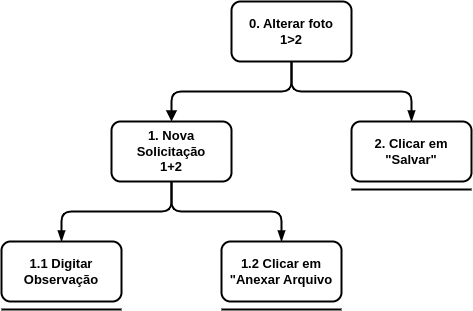

The diagram above was exported from draw.io. Its source (the exported page's mxGraphModel, read from the mxfile embedded in the PNG):
<mxGraphModel dx="1434" dy="830" grid="1" gridSize="10" guides="1" tooltips="1" connect="1" arrows="1" fold="1" page="1" pageScale="1" pageWidth="850" pageHeight="1100" math="0" shadow="0">
  <root>
    <mxCell id="0" />
    <mxCell id="1" parent="0" />
    <mxCell id="-AW9qoWUNL3CNEw7G6hF-5" style="edgeStyle=orthogonalEdgeStyle;rounded=1;orthogonalLoop=1;jettySize=auto;html=1;strokeWidth=2;endArrow=blockThin;endFill=1;" edge="1" parent="1" source="-AW9qoWUNL3CNEw7G6hF-2" target="-AW9qoWUNL3CNEw7G6hF-4">
      <mxGeometry relative="1" as="geometry">
        <Array as="points">
          <mxPoint x="380" y="570" />
          <mxPoint x="500" y="570" />
        </Array>
      </mxGeometry>
    </mxCell>
    <mxCell id="-AW9qoWUNL3CNEw7G6hF-6" style="edgeStyle=orthogonalEdgeStyle;rounded=1;orthogonalLoop=1;jettySize=auto;html=1;strokeWidth=2;endArrow=block;endFill=1;" edge="1" parent="1" target="-AW9qoWUNL3CNEw7G6hF-11">
      <mxGeometry relative="1" as="geometry">
        <mxPoint x="380" y="510" as="sourcePoint" />
        <mxPoint x="290" y="630" as="targetPoint" />
        <Array as="points">
          <mxPoint x="380" y="570" />
          <mxPoint x="260" y="570" />
        </Array>
      </mxGeometry>
    </mxCell>
    <mxCell id="-AW9qoWUNL3CNEw7G6hF-2" value="0. Alterar foto&lt;br style=&quot;font-size: 13px;&quot;&gt;1&amp;gt;2" style="rounded=1;whiteSpace=wrap;html=1;strokeWidth=2;fontStyle=1;fontSize=13;" vertex="1" parent="1">
      <mxGeometry x="320" y="480" width="120" height="60" as="geometry" />
    </mxCell>
    <mxCell id="-AW9qoWUNL3CNEw7G6hF-4" value="2. Clicar em &quot;Salvar&quot;" style="rounded=1;whiteSpace=wrap;html=1;strokeWidth=2;fontStyle=1;fontSize=13;" vertex="1" parent="1">
      <mxGeometry x="440" y="600" width="120" height="60" as="geometry" />
    </mxCell>
    <mxCell id="-AW9qoWUNL3CNEw7G6hF-15" style="edgeStyle=orthogonalEdgeStyle;rounded=1;orthogonalLoop=1;jettySize=auto;html=1;strokeWidth=2;endArrow=blockThin;endFill=1;" edge="1" parent="1" source="-AW9qoWUNL3CNEw7G6hF-11" target="-AW9qoWUNL3CNEw7G6hF-14">
      <mxGeometry relative="1" as="geometry">
        <Array as="points">
          <mxPoint x="260" y="690" />
          <mxPoint x="150" y="690" />
        </Array>
      </mxGeometry>
    </mxCell>
    <mxCell id="-AW9qoWUNL3CNEw7G6hF-18" style="edgeStyle=orthogonalEdgeStyle;rounded=1;orthogonalLoop=1;jettySize=auto;html=1;strokeWidth=2;endArrow=blockThin;endFill=1;" edge="1" parent="1" source="-AW9qoWUNL3CNEw7G6hF-11" target="-AW9qoWUNL3CNEw7G6hF-12">
      <mxGeometry relative="1" as="geometry">
        <Array as="points">
          <mxPoint x="260" y="690" />
          <mxPoint x="370" y="690" />
        </Array>
      </mxGeometry>
    </mxCell>
    <mxCell id="-AW9qoWUNL3CNEw7G6hF-11" value="1. Nova Solicitação&lt;br style=&quot;font-size: 13px;&quot;&gt;1+2" style="rounded=1;whiteSpace=wrap;html=1;strokeWidth=2;fontStyle=1;fontSize=13;" vertex="1" parent="1">
      <mxGeometry x="200" y="600" width="120" height="60" as="geometry" />
    </mxCell>
    <mxCell id="-AW9qoWUNL3CNEw7G6hF-12" value="1.2 Clicar em &quot;Anexar Arquivo" style="rounded=1;whiteSpace=wrap;html=1;strokeWidth=2;fontStyle=1;fontSize=13;" vertex="1" parent="1">
      <mxGeometry x="310" y="720" width="120" height="60" as="geometry" />
    </mxCell>
    <mxCell id="-AW9qoWUNL3CNEw7G6hF-14" value="1.1 Digitar Observação" style="rounded=1;whiteSpace=wrap;html=1;strokeWidth=2;fontStyle=1;fontSize=13;" vertex="1" parent="1">
      <mxGeometry x="90" y="720" width="120" height="60" as="geometry" />
    </mxCell>
    <mxCell id="-AW9qoWUNL3CNEw7G6hF-19" value="" style="endArrow=none;html=1;rounded=0;strokeWidth=2;" edge="1" parent="1">
      <mxGeometry width="50" height="50" relative="1" as="geometry">
        <mxPoint x="440" y="668" as="sourcePoint" />
        <mxPoint x="560" y="668" as="targetPoint" />
      </mxGeometry>
    </mxCell>
    <mxCell id="-AW9qoWUNL3CNEw7G6hF-20" value="" style="endArrow=none;html=1;rounded=0;strokeWidth=2;" edge="1" parent="1">
      <mxGeometry width="50" height="50" relative="1" as="geometry">
        <mxPoint x="310" y="788" as="sourcePoint" />
        <mxPoint x="430" y="788" as="targetPoint" />
      </mxGeometry>
    </mxCell>
    <mxCell id="-AW9qoWUNL3CNEw7G6hF-21" value="" style="endArrow=none;html=1;rounded=0;strokeWidth=2;" edge="1" parent="1">
      <mxGeometry width="50" height="50" relative="1" as="geometry">
        <mxPoint x="90" y="788" as="sourcePoint" />
        <mxPoint x="210" y="788" as="targetPoint" />
      </mxGeometry>
    </mxCell>
  </root>
</mxGraphModel>